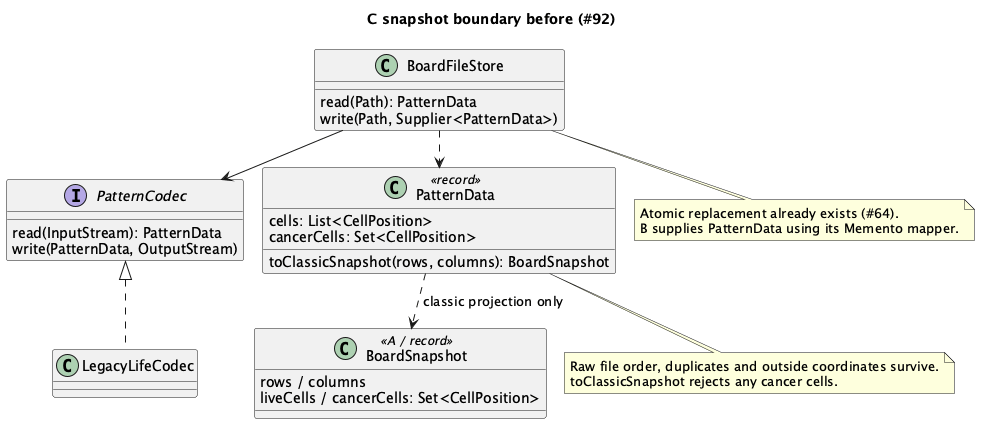

The diagram above was rendered by PlantUML. Its source (embedded in the PNG):
@startuml 006-before
!pragma layout smetana
skinparam classAttributeIconSize 0
title C snapshot boundary before (#92)
class BoardFileStore {
  read(Path): PatternData
  write(Path, Supplier<PatternData>)
}
interface PatternCodec {
  read(InputStream): PatternData
  write(PatternData, OutputStream)
}
class LegacyLifeCodec
class PatternData <<record>> {
  cells: List<CellPosition>
  cancerCells: Set<CellPosition>
  toClassicSnapshot(rows, columns): BoardSnapshot
}
class BoardSnapshot <<A / record>> {
  rows / columns
  liveCells / cancerCells: Set<CellPosition>
}
BoardFileStore --> PatternCodec
PatternCodec <|.. LegacyLifeCodec
BoardFileStore ..> PatternData
PatternData ..> BoardSnapshot : classic projection only
note bottom of PatternData
  Raw file order, duplicates and outside coordinates survive.
  toClassicSnapshot rejects any cancer cells.
end note
note bottom of BoardFileStore
  Atomic replacement already exists (#64).
  B supplies PatternData using its Memento mapper.
end note
@enduml